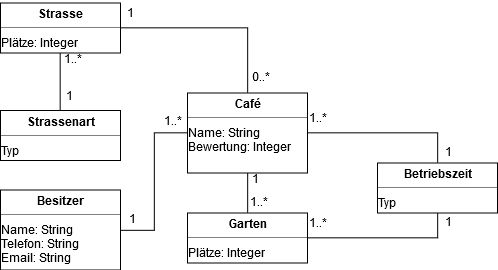

The diagram above was exported from draw.io. Its source (the exported page's mxGraphModel, read from the mxfile embedded in the PNG):
<mxGraphModel dx="1707" dy="948" grid="1" gridSize="10" guides="1" tooltips="1" connect="1" arrows="1" fold="1" page="1" pageScale="1" pageWidth="827" pageHeight="1169" math="0" shadow="0">
  <root>
    <mxCell id="0" />
    <mxCell id="1" parent="0" />
    <mxCell id="2" style="edgeStyle=orthogonalEdgeStyle;rounded=0;orthogonalLoop=1;jettySize=auto;html=1;exitX=0.5;exitY=0;exitDx=0;exitDy=0;entryX=1;entryY=0.5;entryDx=0;entryDy=0;endArrow=none;endFill=0;" edge="1" source="3" target="9" parent="1">
      <mxGeometry relative="1" as="geometry" />
    </mxCell>
    <mxCell id="3" value="&lt;p style=&quot;margin: 0px ; margin-top: 4px ; text-align: center&quot;&gt;&lt;b&gt;Café&lt;/b&gt;&lt;/p&gt;&lt;hr size=&quot;1&quot;&gt;&lt;div style=&quot;height: 2px&quot;&gt;Name: String&lt;br&gt;Bewertung: Integer&lt;br&gt;&lt;br&gt;&lt;/div&gt;&lt;div style=&quot;height: 2px&quot;&gt;&lt;br&gt;&lt;/div&gt;&lt;div style=&quot;height: 2px&quot;&gt;&lt;br&gt;&lt;/div&gt;&lt;div style=&quot;height: 2px&quot;&gt;&lt;br&gt;&lt;/div&gt;" style="verticalAlign=top;align=left;overflow=fill;fontSize=12;fontFamily=Helvetica;html=1;" vertex="1" parent="1">
      <mxGeometry x="292" y="850.5" width="120" height="80" as="geometry" />
    </mxCell>
    <mxCell id="4" style="edgeStyle=orthogonalEdgeStyle;rounded=0;orthogonalLoop=1;jettySize=auto;html=1;exitX=1;exitY=0.5;exitDx=0;exitDy=0;entryX=0.5;entryY=1;entryDx=0;entryDy=0;endArrow=none;endFill=0;" edge="1" source="6" target="8" parent="1">
      <mxGeometry relative="1" as="geometry" />
    </mxCell>
    <mxCell id="5" style="edgeStyle=orthogonalEdgeStyle;rounded=0;orthogonalLoop=1;jettySize=auto;html=1;exitX=0.5;exitY=0;exitDx=0;exitDy=0;entryX=0.5;entryY=1;entryDx=0;entryDy=0;endArrow=none;endFill=0;" edge="1" source="6" target="3" parent="1">
      <mxGeometry relative="1" as="geometry" />
    </mxCell>
    <mxCell id="6" value="&lt;p style=&quot;margin: 0px ; margin-top: 4px ; text-align: center&quot;&gt;&lt;b&gt;Garten&lt;/b&gt;&lt;/p&gt;&lt;hr size=&quot;1&quot;&gt;&lt;div style=&quot;height: 2px&quot;&gt;Plätze: Integer&lt;br&gt;&lt;br&gt;&lt;/div&gt;&lt;div style=&quot;height: 2px&quot;&gt;&lt;br&gt;&lt;/div&gt;&lt;div style=&quot;height: 2px&quot;&gt;&lt;br&gt;&lt;/div&gt;&lt;div style=&quot;height: 2px&quot;&gt;&lt;br&gt;&lt;/div&gt;" style="verticalAlign=top;align=left;overflow=fill;fontSize=12;fontFamily=Helvetica;html=1;" vertex="1" parent="1">
      <mxGeometry x="292" y="970.5" width="120" height="50" as="geometry" />
    </mxCell>
    <mxCell id="7" style="edgeStyle=orthogonalEdgeStyle;rounded=0;orthogonalLoop=1;jettySize=auto;html=1;exitX=0.5;exitY=0;exitDx=0;exitDy=0;entryX=1;entryY=0.5;entryDx=0;entryDy=0;endArrow=none;endFill=0;" edge="1" source="8" target="3" parent="1">
      <mxGeometry relative="1" as="geometry" />
    </mxCell>
    <mxCell id="8" value="&lt;p style=&quot;margin: 0px ; margin-top: 4px ; text-align: center&quot;&gt;&lt;b&gt;Betriebszeit&lt;/b&gt;&lt;/p&gt;&lt;hr size=&quot;1&quot;&gt;&lt;div style=&quot;height: 2px&quot;&gt;Typ&lt;/div&gt;" style="verticalAlign=top;align=left;overflow=fill;fontSize=12;fontFamily=Helvetica;html=1;" vertex="1" parent="1">
      <mxGeometry x="482" y="920.5" width="120" height="50" as="geometry" />
    </mxCell>
    <mxCell id="9" value="&lt;p style=&quot;margin: 0px ; margin-top: 4px ; text-align: center&quot;&gt;&lt;b&gt;Strasse&lt;/b&gt;&lt;/p&gt;&lt;hr size=&quot;1&quot;&gt;&lt;div style=&quot;height: 2px&quot;&gt;Plätze: Integer&lt;br&gt;&lt;br&gt;&lt;/div&gt;&lt;div style=&quot;height: 2px&quot;&gt;&lt;br&gt;&lt;/div&gt;&lt;div style=&quot;height: 2px&quot;&gt;&lt;br&gt;&lt;/div&gt;&lt;div style=&quot;height: 2px&quot;&gt;&lt;br&gt;&lt;/div&gt;" style="verticalAlign=top;align=left;overflow=fill;fontSize=12;fontFamily=Helvetica;html=1;" vertex="1" parent="1">
      <mxGeometry x="105" y="760.5" width="120" height="50" as="geometry" />
    </mxCell>
    <mxCell id="10" style="edgeStyle=orthogonalEdgeStyle;rounded=0;orthogonalLoop=1;jettySize=auto;html=1;exitX=1;exitY=0.5;exitDx=0;exitDy=0;entryX=0;entryY=0.5;entryDx=0;entryDy=0;endArrow=none;endFill=0;" edge="1" source="11" target="3" parent="1">
      <mxGeometry relative="1" as="geometry" />
    </mxCell>
    <mxCell id="11" value="&lt;p style=&quot;margin: 0px ; margin-top: 4px ; text-align: center&quot;&gt;&lt;b&gt;Besitzer&lt;/b&gt;&lt;/p&gt;&lt;hr size=&quot;1&quot;&gt;&lt;div style=&quot;height: 2px&quot;&gt;Name: String&lt;br&gt;Telefon: String&lt;br&gt;Email: String&lt;/div&gt;&lt;div style=&quot;height: 2px&quot;&gt;&lt;br&gt;&lt;/div&gt;&lt;div style=&quot;height: 2px&quot;&gt;&lt;br&gt;&lt;br&gt;&lt;/div&gt;&lt;div style=&quot;height: 2px&quot;&gt;&lt;br&gt;&lt;/div&gt;&lt;div style=&quot;height: 2px&quot;&gt;&lt;br&gt;&lt;/div&gt;&lt;div style=&quot;height: 2px&quot;&gt;&lt;br&gt;&lt;/div&gt;" style="verticalAlign=top;align=left;overflow=fill;fontSize=12;fontFamily=Helvetica;html=1;" vertex="1" parent="1">
      <mxGeometry x="105.00000000000023" y="947.5" width="120" height="80" as="geometry" />
    </mxCell>
    <mxCell id="12" style="edgeStyle=orthogonalEdgeStyle;rounded=0;orthogonalLoop=1;jettySize=auto;html=1;exitX=0.5;exitY=0;exitDx=0;exitDy=0;entryX=0.5;entryY=1;entryDx=0;entryDy=0;endArrow=none;endFill=0;" edge="1" source="13" target="9" parent="1">
      <mxGeometry relative="1" as="geometry" />
    </mxCell>
    <mxCell id="13" value="&lt;p style=&quot;margin: 0px ; margin-top: 4px ; text-align: center&quot;&gt;&lt;b&gt;Strassenart&lt;/b&gt;&lt;/p&gt;&lt;hr size=&quot;1&quot;&gt;&lt;div style=&quot;height: 2px&quot;&gt;Typ&lt;/div&gt;" style="verticalAlign=top;align=left;overflow=fill;fontSize=12;fontFamily=Helvetica;html=1;" vertex="1" parent="1">
      <mxGeometry x="105" y="868" width="120" height="50" as="geometry" />
    </mxCell>
    <mxCell id="14" value="1" style="text;html=1;strokeColor=none;fillColor=none;align=center;verticalAlign=middle;whiteSpace=wrap;rounded=0;" vertex="1" parent="1">
      <mxGeometry x="227" y="967.5" width="20" height="20" as="geometry" />
    </mxCell>
    <mxCell id="15" value="1..*" style="text;html=1;strokeColor=none;fillColor=none;align=center;verticalAlign=middle;whiteSpace=wrap;rounded=0;" vertex="1" parent="1">
      <mxGeometry x="269" y="866.5" width="16" height="27" as="geometry" />
    </mxCell>
    <mxCell id="16" value="0..*" style="text;html=1;strokeColor=none;fillColor=none;align=center;verticalAlign=middle;whiteSpace=wrap;rounded=0;" vertex="1" parent="1">
      <mxGeometry x="357" y="823" width="16" height="27" as="geometry" />
    </mxCell>
    <mxCell id="17" value="1" style="text;html=1;strokeColor=none;fillColor=none;align=center;verticalAlign=middle;whiteSpace=wrap;rounded=0;" vertex="1" parent="1">
      <mxGeometry x="227" y="758.5" width="16" height="27" as="geometry" />
    </mxCell>
    <mxCell id="18" value="1" style="text;html=1;strokeColor=none;fillColor=none;align=center;verticalAlign=middle;whiteSpace=wrap;rounded=0;" vertex="1" parent="1">
      <mxGeometry x="165" y="841.5" width="16" height="27" as="geometry" />
    </mxCell>
    <mxCell id="19" value="1..*" style="text;html=1;strokeColor=none;fillColor=none;align=center;verticalAlign=middle;whiteSpace=wrap;rounded=0;" vertex="1" parent="1">
      <mxGeometry x="169" y="804.5" width="16" height="27" as="geometry" />
    </mxCell>
    <mxCell id="20" value="1..*" style="text;html=1;strokeColor=none;fillColor=none;align=center;verticalAlign=middle;whiteSpace=wrap;rounded=0;" vertex="1" parent="1">
      <mxGeometry x="414" y="863.5" width="16" height="27" as="geometry" />
    </mxCell>
    <mxCell id="21" value="1..*" style="text;html=1;strokeColor=none;fillColor=none;align=center;verticalAlign=middle;whiteSpace=wrap;rounded=0;" vertex="1" parent="1">
      <mxGeometry x="414" y="968.5" width="16" height="27" as="geometry" />
    </mxCell>
    <mxCell id="22" value="1" style="text;html=1;strokeColor=none;fillColor=none;align=center;verticalAlign=middle;whiteSpace=wrap;rounded=0;" vertex="1" parent="1">
      <mxGeometry x="542" y="970.5" width="20" height="20" as="geometry" />
    </mxCell>
    <mxCell id="23" value="1" style="text;html=1;strokeColor=none;fillColor=none;align=center;verticalAlign=middle;whiteSpace=wrap;rounded=0;" vertex="1" parent="1">
      <mxGeometry x="542" y="900.5" width="20" height="20" as="geometry" />
    </mxCell>
    <mxCell id="24" value="1..*" style="text;html=1;strokeColor=none;fillColor=none;align=center;verticalAlign=middle;whiteSpace=wrap;rounded=0;" vertex="1" parent="1">
      <mxGeometry x="355" y="947.5" width="16" height="27" as="geometry" />
    </mxCell>
    <mxCell id="25" value="1" style="text;html=1;strokeColor=none;fillColor=none;align=center;verticalAlign=middle;whiteSpace=wrap;rounded=0;" vertex="1" parent="1">
      <mxGeometry x="349" y="927.5" width="20" height="20" as="geometry" />
    </mxCell>
  </root>
</mxGraphModel>